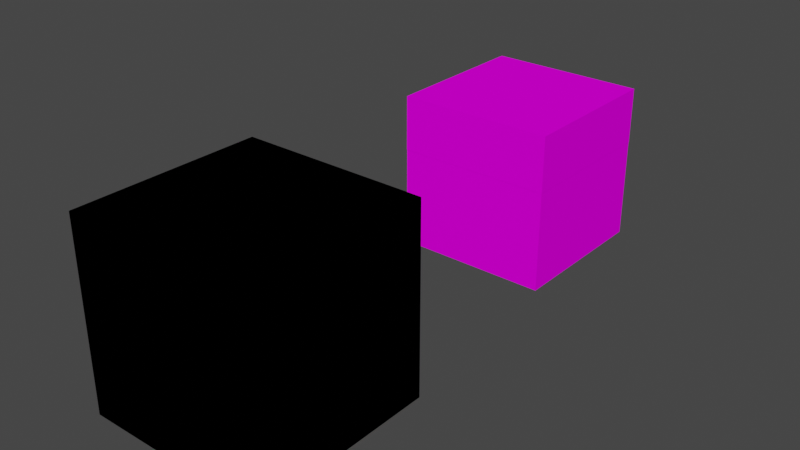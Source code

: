 # Source: smokersmithing.blend  (saved by Blender 2.91.10; exported with 4.5.12 LTS)
import bpy
from mathutils import Matrix  # noqa: F401  (used for matrix-valued properties, if any)

bpy.ops.wm.read_factory_settings(use_empty=True)
scene = bpy.context.scene
scene.name = 'Scene'

# ---- collections
col_collection = bpy.data.collections.new('Collection'); scene.collection.children.link(col_collection)

# ---- images (referenced by path relative to the original .blend; pixels are not part of the script)
import os
ASSET_DIR = os.environ.get("B2B_ASSET_DIR", "")  # directory of the original .blend (textures are referenced by path, not embedded)
HERE = os.path.dirname(os.path.abspath(__file__))  # packed textures are extracted next to this script under _unpacked/

def load_image(name, relpath, width, height, colorspace="sRGB"):
    """Load a texture the original file referenced (path relative to the .blend, or extracted next to this script)."""
    p = next((c for c in (os.path.join(HERE, relpath), os.path.join(ASSET_DIR, relpath)) if relpath and os.path.exists(c)), "")
    if p:
        img = bpy.data.images.load(p, check_existing=True)
        img.name = name
    else:  # same state as the original file: an image datablock whose file is absent (Cycles renders it pink)
        img = bpy.data.images.new(name, width, height)
        img.source = "FILE"
        img.filepath = "//" + (relpath or name)
    img.colorspace_settings.name = colorspace
    return img
img_enderchest_png = load_image('enderchest.png', 'enderchest.png', 1024, 1024, 'sRGB')
img_eye_of_ender_png = load_image('eye_of_ender.png', 'eye_of_ender.png', 1024, 1024, 'sRGB')
img_smithing_table_bottom_png = load_image('smithing_table_bottom.png', 'smithing_table_bottom.png', 1024, 1024, 'sRGB')
img_smithing_table_top_png = load_image('smithing_table_top.png', 'smithing_table_top.png', 1024, 1024, 'sRGB')
img_smithing_table_front_png = load_image('smithing_table_front.png', 'smithing_table_front.png', 1024, 1024, 'sRGB')
img_smithing_table_side_png = load_image('smithing_table_side.png', 'smithing_table_side.png', 1024, 1024, 'sRGB')
img_smoker_bottom_png = load_image('smoker_bottom.png', 'smoker_bottom.png', 1024, 1024, 'sRGB')
img_smoker_front_png = load_image('smoker_front.png', 'smoker_front.png', 1024, 1024, 'sRGB')
img_smoker_side_png = load_image('smoker_side.png', 'smoker_side.png', 1024, 1024, 'sRGB')
img_smoker_top_png = load_image('smoker_top.png', 'smoker_top.png', 1024, 1024, 'sRGB')

# ---- materials (node trees are filled in below, after node groups)
mat_enderchest = bpy.data.materials.new('enderchest')
mat_enderchest.use_transparent_shadow = False
mat_enderchest.diffuse_color = (0.1718, 0.2421, 0.25, 1.0)
mat_enderchest.roughness = 1.0
mat_enderchest.specular_intensity = 0.0
mat_eye_of_ender = bpy.data.materials.new('eye_of_ender')
mat_eye_of_ender.use_transparent_shadow = False
mat_eye_of_ender.diffuse_color = (0.3137, 0.5294, 0.4588, 1.0)
mat_eye_of_ender.roughness = 1.0
mat_eye_of_ender.specular_intensity = 0.0
mat_smithing_table_bottom = bpy.data.materials.new('smithing_table_bottom')
mat_smithing_table_bottom.use_transparent_shadow = False
mat_smithing_table_bottom.diffuse_color = (0.3059, 0.3059, 0.3059, 1.0)
mat_smithing_table_bottom.roughness = 1.0
mat_smithing_table_bottom.specular_intensity = 0.0
mat_smithing_table_top = bpy.data.materials.new('smithing_table_top')
mat_smithing_table_top.use_transparent_shadow = False
mat_smithing_table_top.diffuse_color = (0.3059, 0.3059, 0.3059, 1.0)
mat_smithing_table_top.roughness = 1.0
mat_smithing_table_top.specular_intensity = 0.0
mat_smithing_table_front = bpy.data.materials.new('smithing_table_front')
mat_smithing_table_front.use_transparent_shadow = False
mat_smithing_table_front.diffuse_color = (0.3059, 0.3059, 0.3059, 1.0)
mat_smithing_table_front.roughness = 1.0
mat_smithing_table_front.specular_intensity = 0.0
mat_smithing_table_side = bpy.data.materials.new('smithing_table_side')
mat_smithing_table_side.use_transparent_shadow = False
mat_smithing_table_side.diffuse_color = (0.3059, 0.3059, 0.3059, 1.0)
mat_smithing_table_side.roughness = 1.0
mat_smithing_table_side.specular_intensity = 0.0
mat_smoker_bottom = bpy.data.materials.new('smoker_bottom')
mat_smoker_bottom.use_transparent_shadow = False
mat_smoker_bottom.diffuse_color = (0.3059, 0.3059, 0.3059, 1.0)
mat_smoker_bottom.roughness = 1.0
mat_smoker_bottom.specular_intensity = 0.0
mat_smoker_front = bpy.data.materials.new('smoker_front')
mat_smoker_front.use_transparent_shadow = False
mat_smoker_front.diffuse_color = (0.3059, 0.3059, 0.3059, 1.0)
mat_smoker_front.roughness = 1.0
mat_smoker_front.specular_intensity = 0.0
mat_smoker_side = bpy.data.materials.new('smoker_side')
mat_smoker_side.use_transparent_shadow = False
mat_smoker_side.diffuse_color = (0.3059, 0.3059, 0.3059, 1.0)
mat_smoker_side.roughness = 1.0
mat_smoker_side.specular_intensity = 0.0
mat_smoker_top = bpy.data.materials.new('smoker_top')
mat_smoker_top.use_transparent_shadow = False
mat_smoker_top.diffuse_color = (0.3059, 0.3059, 0.3059, 1.0)
mat_smoker_top.roughness = 1.0
mat_smoker_top.specular_intensity = 0.0

# ---- material node trees
mat_enderchest.use_nodes = True; mat_enderchest.node_tree.nodes.clear()
_N = mat_enderchest.node_tree.nodes; _L = mat_enderchest.node_tree.links
n0 = _N.new('ShaderNodeBsdfPrincipled'); n0.name = 'Principled BSDF'; n0.location = (10, 300)
n0.distribution = 'GGX'
n0.subsurface_method = 'BURLEY'
n0.inputs[2].default_value = 1.0
n0.inputs[3].default_value = 1.45
n0.inputs[13].default_value = 0.0
n0.inputs[27].default_value = (0.0, 0.0, 0.0, 1.0)
n0.inputs[28].default_value = 1.0
n1 = _N.new('ShaderNodeOutputMaterial'); n1.name = 'Material Output'; n1.location = (300, 300)
n2 = _N.new('ShaderNodeTexImage'); n2.name = 'Image Texture'; n2.location = (-300, 600)
n2.image = img_enderchest_png
_L.new(n0.outputs[0], n1.inputs[0])
_L.new(n2.outputs[0], n0.inputs[0])
n1.is_active_output = True
mat_eye_of_ender.use_nodes = True; mat_eye_of_ender.node_tree.nodes.clear()
_N = mat_eye_of_ender.node_tree.nodes; _L = mat_eye_of_ender.node_tree.links
n0 = _N.new('ShaderNodeBsdfPrincipled'); n0.name = 'Principled BSDF'; n0.location = (10, 300)
n0.distribution = 'GGX'
n0.subsurface_method = 'BURLEY'
n0.inputs[2].default_value = 1.0
n0.inputs[3].default_value = 1.45
n0.inputs[13].default_value = 0.0
n0.inputs[27].default_value = (0.0, 0.0, 0.0, 1.0)
n0.inputs[28].default_value = 1.0
n1 = _N.new('ShaderNodeOutputMaterial'); n1.name = 'Material Output'; n1.location = (300, 300)
n2 = _N.new('ShaderNodeTexImage'); n2.name = 'Image Texture'; n2.location = (-300, 600)
n2.image = img_eye_of_ender_png
_L.new(n0.outputs[0], n1.inputs[0])
_L.new(n2.outputs[0], n0.inputs[0])
n1.is_active_output = True
mat_smithing_table_bottom.use_nodes = True; mat_smithing_table_bottom.node_tree.nodes.clear()
_N = mat_smithing_table_bottom.node_tree.nodes; _L = mat_smithing_table_bottom.node_tree.links
n0 = _N.new('ShaderNodeBsdfPrincipled'); n0.name = 'Principled BSDF'; n0.location = (10, 300)
n0.distribution = 'GGX'
n0.subsurface_method = 'BURLEY'
n0.inputs[2].default_value = 1.0
n0.inputs[3].default_value = 1.45
n0.inputs[13].default_value = 0.0
n0.inputs[27].default_value = (0.0, 0.0, 0.0, 1.0)
n0.inputs[28].default_value = 1.0
n1 = _N.new('ShaderNodeOutputMaterial'); n1.name = 'Material Output'; n1.location = (300, 300)
n2 = _N.new('ShaderNodeTexImage'); n2.name = 'Image Texture'; n2.location = (-300, 600)
n2.image = img_smithing_table_bottom_png
_L.new(n0.outputs[0], n1.inputs[0])
_L.new(n2.outputs[0], n0.inputs[0])
n1.is_active_output = True
mat_smithing_table_top.use_nodes = True; mat_smithing_table_top.node_tree.nodes.clear()
_N = mat_smithing_table_top.node_tree.nodes; _L = mat_smithing_table_top.node_tree.links
n0 = _N.new('ShaderNodeBsdfPrincipled'); n0.name = 'Principled BSDF'; n0.location = (10, 300)
n0.distribution = 'GGX'
n0.subsurface_method = 'BURLEY'
n0.inputs[2].default_value = 1.0
n0.inputs[3].default_value = 1.45
n0.inputs[13].default_value = 0.0
n0.inputs[27].default_value = (0.0, 0.0, 0.0, 1.0)
n0.inputs[28].default_value = 1.0
n1 = _N.new('ShaderNodeOutputMaterial'); n1.name = 'Material Output'; n1.location = (300, 300)
n2 = _N.new('ShaderNodeTexImage'); n2.name = 'Image Texture'; n2.location = (-300, 600)
n2.image = img_smithing_table_top_png
_L.new(n0.outputs[0], n1.inputs[0])
_L.new(n2.outputs[0], n0.inputs[0])
n1.is_active_output = True
mat_smithing_table_front.use_nodes = True; mat_smithing_table_front.node_tree.nodes.clear()
_N = mat_smithing_table_front.node_tree.nodes; _L = mat_smithing_table_front.node_tree.links
n0 = _N.new('ShaderNodeBsdfPrincipled'); n0.name = 'Principled BSDF'; n0.location = (10, 300)
n0.distribution = 'GGX'
n0.subsurface_method = 'BURLEY'
n0.inputs[2].default_value = 1.0
n0.inputs[3].default_value = 1.45
n0.inputs[13].default_value = 0.0
n0.inputs[27].default_value = (0.0, 0.0, 0.0, 1.0)
n0.inputs[28].default_value = 1.0
n1 = _N.new('ShaderNodeOutputMaterial'); n1.name = 'Material Output'; n1.location = (300, 300)
n2 = _N.new('ShaderNodeTexImage'); n2.name = 'Image Texture'; n2.location = (-300, 600)
n2.image = img_smithing_table_front_png
_L.new(n0.outputs[0], n1.inputs[0])
_L.new(n2.outputs[0], n0.inputs[0])
n1.is_active_output = True
mat_smithing_table_side.use_nodes = True; mat_smithing_table_side.node_tree.nodes.clear()
_N = mat_smithing_table_side.node_tree.nodes; _L = mat_smithing_table_side.node_tree.links
n0 = _N.new('ShaderNodeBsdfPrincipled'); n0.name = 'Principled BSDF'; n0.location = (10, 300)
n0.distribution = 'GGX'
n0.subsurface_method = 'BURLEY'
n0.inputs[2].default_value = 1.0
n0.inputs[3].default_value = 1.45
n0.inputs[13].default_value = 0.0
n0.inputs[27].default_value = (0.0, 0.0, 0.0, 1.0)
n0.inputs[28].default_value = 1.0
n1 = _N.new('ShaderNodeOutputMaterial'); n1.name = 'Material Output'; n1.location = (300, 300)
n2 = _N.new('ShaderNodeTexImage'); n2.name = 'Image Texture'; n2.location = (-300, 600)
n2.image = img_smithing_table_side_png
_L.new(n0.outputs[0], n1.inputs[0])
_L.new(n2.outputs[0], n0.inputs[0])
n1.is_active_output = True
mat_smoker_bottom.use_nodes = True; mat_smoker_bottom.node_tree.nodes.clear()
_N = mat_smoker_bottom.node_tree.nodes; _L = mat_smoker_bottom.node_tree.links
n0 = _N.new('ShaderNodeBsdfPrincipled'); n0.name = 'Principled BSDF'; n0.location = (10, 300)
n0.distribution = 'GGX'
n0.subsurface_method = 'BURLEY'
n0.inputs[2].default_value = 1.0
n0.inputs[3].default_value = 1.45
n0.inputs[13].default_value = 0.0
n0.inputs[27].default_value = (0.0, 0.0, 0.0, 1.0)
n0.inputs[28].default_value = 1.0
n1 = _N.new('ShaderNodeOutputMaterial'); n1.name = 'Material Output'; n1.location = (300, 300)
n2 = _N.new('ShaderNodeTexImage'); n2.name = 'Image Texture'; n2.location = (-300, 600)
n2.image = img_smoker_bottom_png
_L.new(n0.outputs[0], n1.inputs[0])
_L.new(n2.outputs[0], n0.inputs[0])
n1.is_active_output = True
mat_smoker_front.use_nodes = True; mat_smoker_front.node_tree.nodes.clear()
_N = mat_smoker_front.node_tree.nodes; _L = mat_smoker_front.node_tree.links
n0 = _N.new('ShaderNodeBsdfPrincipled'); n0.name = 'Principled BSDF'; n0.location = (10, 300)
n0.distribution = 'GGX'
n0.subsurface_method = 'BURLEY'
n0.inputs[2].default_value = 1.0
n0.inputs[3].default_value = 1.45
n0.inputs[13].default_value = 0.0
n0.inputs[27].default_value = (0.0, 0.0, 0.0, 1.0)
n0.inputs[28].default_value = 1.0
n1 = _N.new('ShaderNodeOutputMaterial'); n1.name = 'Material Output'; n1.location = (300, 300)
n2 = _N.new('ShaderNodeTexImage'); n2.name = 'Image Texture'; n2.location = (-300, 600)
n2.image = img_smoker_front_png
_L.new(n0.outputs[0], n1.inputs[0])
_L.new(n2.outputs[0], n0.inputs[0])
n1.is_active_output = True
mat_smoker_side.use_nodes = True; mat_smoker_side.node_tree.nodes.clear()
_N = mat_smoker_side.node_tree.nodes; _L = mat_smoker_side.node_tree.links
n0 = _N.new('ShaderNodeBsdfPrincipled'); n0.name = 'Principled BSDF'; n0.location = (10, 300)
n0.distribution = 'GGX'
n0.subsurface_method = 'BURLEY'
n0.inputs[2].default_value = 1.0
n0.inputs[3].default_value = 1.45
n0.inputs[13].default_value = 0.0
n0.inputs[27].default_value = (0.0, 0.0, 0.0, 1.0)
n0.inputs[28].default_value = 1.0
n1 = _N.new('ShaderNodeOutputMaterial'); n1.name = 'Material Output'; n1.location = (300, 300)
n2 = _N.new('ShaderNodeTexImage'); n2.name = 'Image Texture'; n2.location = (-300, 600)
n2.image = img_smoker_side_png
_L.new(n0.outputs[0], n1.inputs[0])
_L.new(n2.outputs[0], n0.inputs[0])
n1.is_active_output = True
mat_smoker_top.use_nodes = True; mat_smoker_top.node_tree.nodes.clear()
_N = mat_smoker_top.node_tree.nodes; _L = mat_smoker_top.node_tree.links
n0 = _N.new('ShaderNodeBsdfPrincipled'); n0.name = 'Principled BSDF'; n0.location = (10, 300)
n0.distribution = 'GGX'
n0.subsurface_method = 'BURLEY'
n0.inputs[2].default_value = 1.0
n0.inputs[3].default_value = 1.45
n0.inputs[13].default_value = 0.0
n0.inputs[27].default_value = (0.0, 0.0, 0.0, 1.0)
n0.inputs[28].default_value = 1.0
n1 = _N.new('ShaderNodeOutputMaterial'); n1.name = 'Material Output'; n1.location = (300, 300)
n2 = _N.new('ShaderNodeTexImage'); n2.name = 'Image Texture'; n2.location = (-300, 600)
n2.image = img_smoker_top_png
_L.new(n0.outputs[0], n1.inputs[0])
_L.new(n2.outputs[0], n0.inputs[0])
n1.is_active_output = True

# ---- world
world_world = bpy.data.worlds.new('World'); scene.world = world_world
world_world.use_nodes = True; world_world.node_tree.nodes.clear()
_N = world_world.node_tree.nodes; _L = world_world.node_tree.links
n0 = _N.new('ShaderNodeOutputWorld'); n0.name = 'World Output'; n0.location = (300, 300)
n1 = _N.new('ShaderNodeBackground'); n1.name = 'Background'; n1.location = (10, 300)
n1.inputs[0].default_value = (0.05088, 0.05088, 0.05088, 1.0)
_L.new(n1.outputs[0], n0.inputs[0])
n0.is_active_output = True
world_world.color = (0.05088, 0.05088, 0.05088)
world_world.use_sun_shadow = False
world_world.sun_shadow_jitter_overblur = 0.0

# ---- meshes
me_enderchest = bpy.data.meshes.new('enderchest')
me_enderchest.from_pydata([(0.875, 0.0, 0.875), (0.875, 0.0, 0.0), (0.875, 0.625, 0.0), (0.875, 0.625, 0.875), (0.876, 0.563, 0.876), (0.876, 0.563, -0.001007), (0.876, 0.875, -0.001007), (0.876, 0.875, 0.876), (0.0, 0.438, 0.375), (-0.062, 0.438, 0.375), (-0.062, 0.688, 0.375), (0.0, 0.688, 0.375), (0.0, 0.0, 0.0), (0.0, 0.0, 0.875), (0.0, 0.625, 0.875), (0.0, 0.625, 0.0), (-0.0009995, 0.563, -0.001007), (-0.0009995, 0.563, 0.876), (-0.0009995, 0.875, 0.876), (-0.0009995, 0.875, -0.001007), (0.0, 0.688, 0.5), (-0.062, 0.688, 0.5), (-0.062, 0.438, 0.5), (0.0, 0.438, 0.5)], [], [(0, 1, 2, 3), (4, 5, 6, 7), (8, 9, 10, 11), (12, 13, 14, 15), (16, 17, 18, 19), (20, 11, 10, 21), (1, 12, 15, 2), (5, 16, 19, 6), (13, 0, 3, 14), (17, 4, 7, 18), (7, 6, 19, 18), (9, 22, 21, 10), (22, 23, 20, 21), (8, 23, 22, 9), (8, 11, 20, 23), (0, 13, 12, 1), (2, 15, 14, 3), (5, 4, 17, 16)])
_uv = me_enderchest.uv_layers.new(name='UVMap')
_uv.uv.foreach_set('vector', [0.4375, 0.4844, 0.2188, 0.4844, 0.2188, 0.3281, 0.4375, 0.3281, 0.4375, 0.7812, 0.2188, 0.7812, 0.2188, 0.7031, 0.4375, 0.7031, 0.01562, 0.9844, 0.0, 0.9844, 0.0, 0.9219, 0.01562, 0.9219, 0.875, 0.4844, 0.6562, 0.4844, 0.6562, 0.3281, 0.875, 0.3281, 0.875, 0.7812, 0.6562, 0.7812, 0.6562, 0.7031, 0.875, 0.7031, 0.07812, 1.0, 0.04688, 1.0, 0.04688, 0.9844, 0.07812, 0.9844, 0.2188, 0.4844, 0.0, 0.4844, 0.0, 0.3281, 0.2188, 0.3281, 0.2188, 0.7812, 0.0, 0.7812, 0.0, 0.7031, 0.2188, 0.7031, 0.6562, 0.4844, 0.4375, 0.4844, 0.4375, 0.3281, 0.6562, 0.3281, 0.6562, 0.7812, 0.4375, 0.7812, 0.4375, 0.7031, 0.6562, 0.7031, 0.4375, 0.7812, 0.6562, 0.7812, 0.6562, 1.0, 0.4375, 1.0, 0.09375, 0.9844, 0.0625, 0.9844, 0.0625, 0.9219, 0.09375, 0.9219, 0.0625, 0.9844, 0.04688, 0.9844, 0.04688, 0.9219, 0.0625, 0.9219, 0.01562, 0.9844, 0.04688, 0.9844, 0.04688, 1.0, 0.01562, 1.0, 0.01562, 0.9844, 0.01562, 0.9219, 0.04688, 0.9219, 0.04688, 0.9844, 0.4375, 0.4844, 0.4375, 0.7031, 0.2188, 0.7031, 0.2188, 0.4844, 0.6562, 0.4844, 0.6562, 0.7031, 0.4375, 0.7031, 0.4375, 0.4844, 0.2188, 0.7812, 0.4375, 0.7812, 0.4375, 1.0, 0.2188, 1.0])
me_enderchest.materials.append(mat_enderchest)
me_enderchest.use_remesh_fix_poles = True
me_enderchest.use_remesh_preserve_attributes = False
me_enderchest.use_mirror_vertex_groups = False
me_enderchest.update()
me_eye_of_ender = bpy.data.meshes.new('eye_of_ender')
me_eye_of_ender.from_pydata([(0.5, 0.187, 0.5), (0.5, 0.187, 0.0), (0.0, 0.187, 0.0), (0.0, 0.187, 0.5), (0.5, 0.0, 0.5), (0.0, 0.0, 0.5), (0.0, 0.0, 0.0), (0.5, 0.0, 0.0)], [], [(0, 1, 2, 3), (4, 0, 3, 5), (5, 3, 2, 6), (6, 2, 1, 7), (0, 4, 7, 1)])
_uv = me_eye_of_ender.uv_layers.new(name='UVMap')
_uv.uv.foreach_set('vector', [0.75, 0.75, 0.25, 0.75, 0.25, 0.25, 0.75, 0.25, 0.75, 0.8125, 0.75, 1.0, 0.25, 1.0, 0.25, 0.8125, 0.75, 0.8125, 0.75, 1.0, 0.25, 1.0, 0.25, 0.8125, 0.75, 0.8125, 0.75, 1.0, 0.25, 1.0, 0.25, 0.8125, 0.25, 1.0, 0.25, 0.8125, 0.75, 0.8125, 0.75, 1.0])
me_eye_of_ender.materials.append(mat_eye_of_ender)
me_eye_of_ender.use_remesh_fix_poles = True
me_eye_of_ender.use_remesh_preserve_attributes = False
me_eye_of_ender.use_mirror_vertex_groups = False
me_eye_of_ender.update()
me_smithing_table = bpy.data.meshes.new('smithing_table')
me_smithing_table.from_pydata([(0.0, -100.0, -1.629e-05), (0.0, 0.0, 0.0), (100.0, -100.0, 100.0), (100.0, -1.629e-05, 100.0), (0.0, -1.629e-05, 100.0), (100.0, -100.0, -2.799e-05), (0.0, -100.0, 100.0), (100.0, 1.906e-12, -1.17e-05)], [], [(5, 0, 1, 7), (6, 2, 3, 4), (7, 1, 4, 3), (1, 0, 6, 4), (0, 5, 2, 6), (5, 7, 3, 2)])
me_smithing_table.polygons.foreach_set('material_index', [0, 1, 2, 2, 3, 3])
_uv = me_smithing_table.uv_layers.new(name='UVMap')
_uv.uv.foreach_set('vector', [0.0, 0.0, 1.0, 0.0, 1.0, 1.0, 0.0, 1.0, 0.0, 0.0, 1.0, 0.0, 1.0, 1.0, 0.0, 1.0, 0.0, 0.0, 1.0, 0.0, 1.0, 1.0, 0.0, 1.0, 0.0, 0.0, 1.0, 0.0, 1.0, 1.0, 0.0, 1.0, 0.0, 0.0, 1.0, 0.0, 1.0, 1.0, 0.0, 1.0, 0.0, 0.0, 1.0, 0.0, 1.0, 1.0, 0.0, 1.0])
me_smithing_table.materials.append(mat_smithing_table_bottom)
me_smithing_table.materials.append(mat_smithing_table_top)
me_smithing_table.materials.append(mat_smithing_table_front)
me_smithing_table.materials.append(mat_smithing_table_side)
me_smithing_table.use_remesh_fix_poles = True
me_smithing_table.use_remesh_preserve_attributes = False
me_smithing_table.use_mirror_vertex_groups = False
me_smithing_table.update()
me_smoker = bpy.data.meshes.new('smoker')
me_smoker.from_pydata([(100.0, 0.0, 0.0), (0.0, 0.0, 0.0), (0.0, -1.629e-05, 100.0), (100.0, -1.629e-05, 100.0), (0.0, -100.0, -1.629e-05), (100.0, -100.0, -1.629e-05), (100.0, -100.0, 100.0), (0.0, -100.0, 100.0)], [], [(0, 5, 4, 1), (1, 4, 7, 2), (0, 1, 2, 3), (4, 5, 6, 7), (5, 0, 3, 6), (6, 3, 2, 7)])
me_smoker.polygons.foreach_set('material_index', [0, 1, 2, 2, 2, 3])
_uv = me_smoker.uv_layers.new(name='UVMap')
_uv.uv.foreach_set('vector', [0.0, 0.0, 1.0, 0.0, 1.0, 1.0, 0.0, 1.0, 0.0, 0.0, 1.0, 0.0, 1.0, 1.0, 0.0, 1.0, 0.0, 0.0, 1.0, 0.0, 1.0, 1.0, 0.0, 1.0, 0.0, 0.0, 1.0, 0.0, 1.0, 1.0, 0.0, 1.0, 0.0, 0.0, 1.0, 0.0, 1.0, 1.0, 0.0, 1.0, 0.0, 0.0, 1.0, 0.0, 1.0, 1.0, 0.0, 1.0])
me_smoker.materials.append(mat_smoker_bottom)
me_smoker.materials.append(mat_smoker_front)
me_smoker.materials.append(mat_smoker_side)
me_smoker.materials.append(mat_smoker_top)
me_smoker.use_remesh_fix_poles = True
me_smoker.use_remesh_preserve_attributes = False
me_smoker.use_mirror_vertex_groups = False
me_smoker.update()

# ---- objects
ob_enderchest = bpy.data.objects.new('enderchest', me_enderchest)
ob_eye_of_ender = bpy.data.objects.new('eye_of_ender', me_eye_of_ender)
ob_smithing_table = bpy.data.objects.new('smithing_table', me_smithing_table)
ob_smoker = bpy.data.objects.new('smoker', me_smoker)

# ---- transforms, parenting, visibility, modifiers, constraints
ob_enderchest.location = (0.0, 200.0, 0.0)
ob_enderchest.rotation_euler = (1.571, -0.0, 0.0)
ob_enderchest.scale = (100.0, 100.0, 100.0)
ob_enderchest.lineart.crease_threshold = 0.0
ob_eye_of_ender.location = (0.0, 0.0, 0.0)
ob_eye_of_ender.rotation_euler = (1.571, -0.0, 0.0)
ob_eye_of_ender.scale = (100.0, 100.0, 100.0)
ob_eye_of_ender.lineart.crease_threshold = 0.0
ob_smithing_table.location = (0.0, 0.0, 0.0)
ob_smithing_table.lineart.crease_threshold = 0.0
ob_smoker.location = (0.0, 0.0, 0.0)
ob_smoker.lineart.crease_threshold = 0.0

# ---- collection membership
col_collection.objects.link(ob_enderchest)
col_collection.objects.link(ob_eye_of_ender)
col_collection.objects.link(ob_smithing_table)
col_collection.objects.link(ob_smoker)

# ---- scene / render settings (as saved in the file)
scene.frame_start = 1; scene.frame_end = 250; scene.frame_set(1)
scene.render.engine = 'BLENDER_EEVEE_NEXT'
scene.cycles.use_denoising = False
scene.cycles.samples = 128
scene.cycles.sampling_pattern = 'TABULATED_SOBOL'
scene.cycles.use_adaptive_sampling = False
scene.cycles.use_light_tree = False
scene.view_settings.view_transform = 'Filmic'
bpy.context.view_layer.update()

# ---- added for rendering (the .blend has no active camera and no usable light): camera, sun
cam_auto = bpy.data.cameras.new('AutoCamera')
cam_auto.lens = 50.0
cam_auto.sensor_width = 36.0
cam_auto.clip_end = 5418.09
ob_auto_camera = bpy.data.objects.new('AutoCamera', cam_auto)
scene.collection.objects.link(ob_auto_camera)
ob_auto_camera.location = (355.624, -320.419, 296.979)
ob_auto_camera.rotation_euler = (1.09748, -7.21219e-08, 0.694738)
scene.camera = ob_auto_camera
light_auto_sun = bpy.data.lights.new('AutoSun', 'SUN')
light_auto_sun.energy = 3.0
light_auto_sun.angle = 0.0523599
ob_auto_sun = bpy.data.objects.new('AutoSun', light_auto_sun)
scene.collection.objects.link(ob_auto_sun)
ob_auto_sun.rotation_euler = (0.872665, 0.174533, 0.523599)
bpy.context.view_layer.update()
